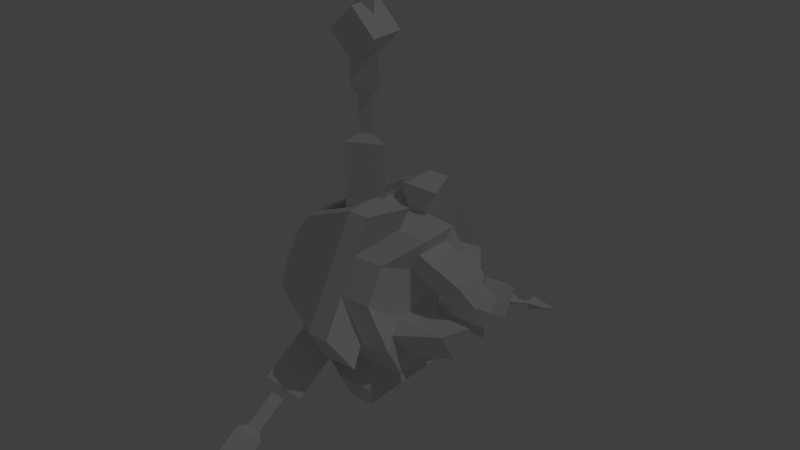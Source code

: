 # Source: drone.blend  (saved by Blender 2.78.0; exported with 4.5.12 LTS)
import bpy
from mathutils import Matrix  # noqa: F401  (used for matrix-valued properties, if any)

bpy.ops.wm.read_factory_settings(use_empty=True)
scene = bpy.context.scene
scene.name = 'Scene'

# ---- collections
col_collection_1 = bpy.data.collections.new('Collection 1'); scene.collection.children.link(col_collection_1)

# ---- materials (node trees are filled in below, after node groups)
mat_material = bpy.data.materials.new('Material')
mat_material.alpha_threshold = 0.0
mat_material.use_transparent_shadow = False
mat_material.roughness = 0.5
mat_material.line_color = (0.0, 0.0, 0.0, 1.0)

# ---- material node trees

# ---- world
world_world = bpy.data.worlds.new('World'); scene.world = world_world
world_world.color = (0.05088, 0.05088, 0.05088)
world_world.use_sun_shadow = False
world_world.sun_shadow_jitter_overblur = 0.0
world_world.cycles.sampling_method = 'NONE'
world_world.cycles.sample_map_resolution = 256

# ---- lights
light_lamp = bpy.data.lights.new('Lamp', 'POINT')
light_lamp.transmission_factor = 0.0
light_lamp.cutoff_distance = 30.0
light_lamp.energy = 100.0
light_lamp.shadow_buffer_clip_start = 1.001
light_lamp.shadow_soft_size = 0.1
light_lamp.shadow_maximum_resolution = 0.006
light_lamp.use_absolute_resolution = True
light_lamp.cycles.use_multiple_importance_sampling = False

# ---- meshes
me_cube = bpy.data.meshes.new('Cube')
me_cube.from_pydata([(0.006677, 0.02166, 0.04295), (-0.06917, -0.02166, 0.08415), (-0.0351, -0.02166, 0.08082), (-0.04325, 0.02166, 0.0623), (-0.05651, 0.02166, 0.1125), (-0.05651, -0.02166, 0.1125), (-0.04325, -0.02166, 0.0623), (0.006677, -0.02166, 0.04295), (-0.06917, 0.02166, 0.08415), (-0.0351, 0.02166, 0.08082), (-0.145, -0.05872, -0.05622), (-0.1412, -0.2335, -0.1506), (-0.1144, -0.2402, -0.139), (-0.145, -0.07779, -0.02318), (-0.1069, -0.06826, -0.0397), (-0.1412, -0.2469, -0.1274), (-0.1383, -0.2357, -0.1468), (-0.1263, -0.3932, -0.2271), (-0.1383, -0.2448, -0.1311), (-0.1202, -0.2402, -0.139), (-0.1025, -0.2504, -0.1215), (-0.1025, -0.2302, -0.1566), (-0.1311, -0.2752, -0.1358), (-0.1311, -0.255, -0.1709), (-0.1311, -0.2257, -0.1072), (-0.1311, -0.2054, -0.1423), (-0.1597, -0.2504, -0.1215), (-0.1597, -0.2302, -0.1566), (-0.1412, -0.1825, -0.1211), (-0.145, -0.1287, -0.09659), (-0.145, -0.1477, -0.06356), (-0.1412, -0.1959, -0.09792), (-0.1069, -0.1382, -0.08008), (-0.1144, -0.1892, -0.1095), (-0.1366, -0.1786, -0.1108), (-0.1366, -0.1424, -0.08992), (-0.1366, -0.1488, -0.07878), (-0.1366, -0.185, -0.09968), (-0.1237, -0.1456, -0.08435), (-0.1237, -0.1818, -0.1053), (-0.1352, -0.3371, -0.2066), (-0.1367, -0.2864, -0.1767), (-0.1174, -0.2912, -0.1683), (-0.1145, -0.3422, -0.1977), (-0.1367, -0.2961, -0.16), (-0.1352, -0.3474, -0.1888), (-0.1306, -0.3272, -0.1921), (-0.1316, -0.3036, -0.1787), (-0.126, -0.305, -0.1763), (-0.1253, -0.3285, -0.1898), (-0.1316, -0.3064, -0.1738), (-0.1306, -0.3298, -0.1875), (-0.145, 0.08005, -0.02395), (-0.1413, 0.2474, -0.127), (-0.1143, 0.2407, -0.1387), (-0.145, 0.06097, -0.05698), (-0.1069, 0.07051, -0.04047), (-0.1413, 0.2339, -0.1504), (-0.1383, 0.2452, -0.1309), (-0.1263, 0.3935, -0.2272), (-0.1383, 0.2361, -0.1466), (-0.1202, 0.2407, -0.1387), (-0.1025, 0.23, -0.1561), (-0.1025, 0.2503, -0.121), (-0.1311, 0.2548, -0.1704), (-0.1311, 0.2751, -0.1353), (-0.1311, 0.2052, -0.1417), (-0.1311, 0.2255, -0.1067), (-0.1597, 0.23, -0.1561), (-0.1597, 0.2503, -0.121), (-0.1413, 0.1964, -0.09758), (-0.145, 0.1482, -0.06328), (-0.145, 0.1291, -0.09632), (-0.1413, 0.1829, -0.1209), (-0.1069, 0.1386, -0.0798), (-0.1143, 0.1897, -0.1093), (-0.1366, 0.1855, -0.09941), (-0.1366, 0.1493, -0.07851), (-0.1366, 0.1428, -0.08965), (-0.1366, 0.179, -0.1106), (-0.1237, 0.1461, -0.08408), (-0.1237, 0.1822, -0.105), (-0.135, 0.3476, -0.189), (-0.1368, 0.2965, -0.1598), (-0.1173, 0.2916, -0.1682), (-0.1149, 0.3425, -0.1977), (-0.1368, 0.2867, -0.1766), (-0.135, 0.3375, -0.2064), (-0.1307, 0.3302, -0.1873), (-0.1316, 0.3067, -0.1737), (-0.126, 0.3053, -0.1761), (-0.125, 0.3288, -0.1897), (-0.1316, 0.3039, -0.1786), (-0.1307, 0.3274, -0.1922), (-0.145, -0.01929, 0.07908), (-0.1413, -0.01369, 0.2778), (-0.1143, -0.0002114, 0.2778), (-0.145, 0.01886, 0.07908), (-0.1069, -0.0002113, 0.07908), (-0.1413, 0.01326, 0.2778), (-0.1383, -0.009279, 0.2778), (-0.1263, 1.508e-05, 0.4543), (-0.1383, 0.008856, 0.2778), (-0.1202, -0.0002114, 0.2778), (-0.1025, 0.02018, 0.2779), (-0.1025, -0.0203, 0.2779), (-0.1311, 0.02018, 0.3065), (-0.1311, -0.0203, 0.3065), (-0.1311, 0.02018, 0.2493), (-0.1311, -0.0203, 0.2493), (-0.1597, 0.02018, 0.2779), (-0.1597, -0.0203, 0.2779), (-0.1413, -0.01369, 0.2189), (-0.145, -0.01929, 0.16), (-0.145, 0.01886, 0.16), (-0.1413, 0.01326, 0.2189), (-0.1069, -0.0002114, 0.16), (-0.1143, -0.0002114, 0.2189), (-0.1366, -0.006646, 0.2103), (-0.1366, -0.006646, 0.1685), (-0.1366, 0.006224, 0.1685), (-0.1366, 0.006223, 0.2103), (-0.1237, -0.0002113, 0.1685), (-0.1237, -0.0002114, 0.2103), (-0.1341, -0.008884, 0.3955), (-0.1363, -0.009203, 0.3366), (-0.1182, -0.0001359, 0.3366), (-0.1165, -6.045e-05, 0.3955), (-0.1363, 0.008931, 0.3366), (-0.1341, 0.008763, 0.3955), (-0.1307, -0.002891, 0.3796), (-0.1316, -0.002904, 0.3525), (-0.126, -0.0001155, 0.3525), (-0.1251, -8.07e-05, 0.3796), (-0.1316, 0.002673, 0.3525), (-0.1307, 0.00273, 0.3796), (-0.1704, 0.08123, -0.01301), (-0.1704, 0.02935, 0.07685), (-0.1704, -0.02935, 0.07685), (-0.1704, -0.08123, -0.01301), (-0.1704, -0.05189, -0.06384), (-0.1704, 0.05189, -0.06384), (-0.111, 0.115, -0.01301), (-0.111, 0.04624, 0.1061), (-0.111, -0.04624, 0.1061), (-0.111, -0.115, -0.01301), (-0.111, -0.06878, -0.0931), (-0.111, 0.06878, -0.0931), (-0.1835, -0.04066, 0.07042), (-0.1835, 0.04066, 0.07042), (-0.1835, -0.04066, -0.07042), (-0.1835, -0.08132, -1.755e-08), (-0.1835, 0.08132, -1.028e-08), (-0.1835, 0.04066, -0.07042), (-0.09789, -0.06498, 0.1125), (-0.09789, 0.06498, 0.1125), (-0.09789, -0.06498, -0.1125), (-0.09789, -0.13, -1.989e-08), (-0.09789, 0.13, -8.27e-09), (-0.09789, 0.06498, -0.1125), (-0.09789, -0.02166, 0.1125), (-0.09789, 0.02166, 0.1125), (-0.09789, -0.08664, -0.07503), (-0.09789, -0.1083, -0.03752), (-0.09789, 0.1083, -0.03752), (-0.09789, 0.08664, -0.07503), (-0.111, -0.03083, 0.1061), (-0.111, 0.03083, 0.1061), (-0.111, -0.07649, -0.07976), (-0.111, -0.1073, -0.02636), (-0.111, 0.1073, -0.02636), (-0.111, 0.07649, -0.07976), (-0.1742, -0.02935, 0.06569), (-0.1742, 0.02935, 0.06569), (-0.1742, -0.04222, -0.05826), (-0.1742, -0.07157, -0.007432), (-0.1742, 0.07157, -0.007432), (-0.1742, 0.04222, -0.05826), (-0.1148, 0.03459, 0.09496), (-0.1148, 0.04624, 0.09496), (-0.1148, -0.09953, -0.01752), (-0.1148, -0.1054, -0.007432), (-0.1148, 0.06494, -0.07744), (-0.1148, 0.05911, -0.08752), (-0.1148, -0.05911, -0.08752), (-0.1148, -0.04624, 0.09496), (-0.1148, 0.1054, -0.007432), (-0.09325, -0.02166, 0.08415), (-0.09325, 0.02166, 0.08415), (-0.09325, -0.06205, -0.06083), (-0.09325, -0.08371, -0.02332), (-0.09325, 0.08371, -0.02332), (-0.09325, 0.06205, -0.06083), (-0.1148, -0.03459, 0.09496), (-0.1148, -0.06494, -0.07744), (-0.1148, 0.09953, -0.01752), (-0.06917, -0.08371, -0.02332), (-0.06917, -0.06205, -0.06083), (-0.05651, 0.08664, -0.07503), (-0.05651, 0.1083, -0.03752), (-0.05651, -0.1083, -0.03752), (-0.05651, -0.08664, -0.07503), (-0.07381, 0.06498, -0.1125), (-0.07381, 0.13, -8.27e-09), (-0.07381, -0.13, -1.989e-08), (-0.07381, -0.06498, -0.1125), (-0.07381, 0.06498, 0.1125), (-0.07381, -0.06498, 0.1125), (0.006677, 0.02637, -0.04023), (-0.06917, 0.08371, -0.02332), (-0.0351, 0.08083, -0.02165), (-0.04325, 0.04313, -0.04991), (-0.04325, 0.06479, -0.01239), (0.006677, 0.04803, -0.002718), (-0.06917, 0.06205, -0.06083), (-0.0351, 0.05917, -0.05917), (0.006677, -0.04803, -0.002718), (-0.0351, -0.05917, -0.05917), (-0.04325, -0.06479, -0.01239), (-0.04325, -0.04313, -0.04991), (0.006677, -0.02637, -0.04023), (-0.0351, -0.08083, -0.02165), (-0.09568, -0.08371, 0.02332), (-0.06161, -0.08083, 0.02165), (-0.09568, -0.06205, 0.06083), (-0.06161, -0.05917, 0.05917), (-0.09568, -0.02166, -0.08415), (-0.09568, 0.02166, -0.08415), (-0.09568, 0.06205, 0.06083), (-0.06161, 0.05917, 0.05917), (-0.09568, 0.08371, 0.02332), (-0.06161, 0.08083, 0.02165), (-0.06161, 0.02166, -0.08082), (-0.06161, -0.02166, -0.08082), (0.01976, 0.00832, 0.0165), (0.01976, -0.00832, 0.0165), (0.01976, 0.01013, -0.01545), (0.01976, 0.01845, -0.001044), (0.01976, -0.01845, -0.001044), (0.01976, -0.01013, -0.01545), (-0.05152, 0.02166, 0.04295), (-0.05152, -0.02166, 0.04295), (-0.05152, 0.02637, -0.04023), (-0.05152, 0.04803, -0.002718), (-0.05152, -0.04803, -0.002718), (-0.05152, -0.02637, -0.04023), (-0.04394, 0.00832, 0.0165), (-0.04394, -0.00832, 0.0165), (-0.04394, 0.01013, -0.01545), (-0.04394, 0.01845, -0.001044), (-0.04394, -0.01845, -0.001044), (-0.04394, -0.01013, -0.01545), (-0.1835, -0.01187, 0.04564), (-0.1835, 0.01187, 0.04564), (-0.1835, -0.03359, -0.0331), (-0.1835, -0.04546, -0.01254), (-0.1835, 0.04546, -0.01254), (-0.1835, 0.03359, -0.0331), (-0.1689, -0.015, 0.01568), (-0.1689, 0.015, 0.01568), (-0.1689, -0.006076, -0.02083), (-0.1689, -0.02108, 0.005154), (-0.1689, 0.02108, 0.005154), (-0.1689, 0.006076, -0.02083), (-0.1935, 0.04876, 0.04662), (-0.1935, 0.06475, 0.01892), (-0.1935, -0.06475, 0.01892), (-0.1935, -0.04876, 0.04662), (-0.1935, 0.016, -0.06554), (-0.1935, -0.016, -0.06554), (-0.1935, 0.03217, 0.03324), (-0.1935, 0.04487, 0.01124), (-0.1935, -0.04487, 0.01124), (-0.1935, -0.03217, 0.03324), (-0.1935, 0.01271, -0.04448), (-0.1935, -0.01271, -0.04448)], [], [(28, 11, 15, 31), (21, 20, 22, 23), (23, 22, 26, 27), (27, 26, 24, 25), (25, 24, 20, 21), (20, 24, 26, 22), (25, 21, 23, 27), (33, 12, 11, 28), (32, 14, 13, 30), (42, 19, 18, 44), (43, 17, 40), (40, 17, 45), (12, 33, 31, 15), (28, 31, 37, 34), (14, 32, 29, 10), (31, 33, 39, 37), (10, 29, 30, 13), (29, 32, 38, 35), (39, 38, 36, 37), (38, 39, 34, 35), (35, 34, 37, 36), (33, 28, 34, 39), (32, 30, 36, 38), (30, 29, 35, 36), (16, 41, 44, 18), (40, 45, 51, 46), (19, 42, 41, 16), (43, 40, 46, 49), (17, 43, 45), (42, 44, 50, 48), (47, 46, 51, 50), (48, 49, 46, 47), (49, 48, 50, 51), (45, 43, 49, 51), (41, 42, 48, 47), (44, 41, 47, 50), (70, 53, 57, 73), (63, 62, 64, 65), (65, 64, 68, 69), (69, 68, 66, 67), (67, 66, 62, 63), (62, 66, 68, 64), (67, 63, 65, 69), (75, 54, 53, 70), (74, 56, 55, 72), (84, 61, 60, 86), (85, 59, 82), (82, 59, 87), (54, 75, 73, 57), (70, 73, 79, 76), (56, 74, 71, 52), (73, 75, 81, 79), (52, 71, 72, 55), (71, 74, 80, 77), (81, 80, 78, 79), (80, 81, 76, 77), (77, 76, 79, 78), (75, 70, 76, 81), (74, 72, 78, 80), (72, 71, 77, 78), (58, 83, 86, 60), (82, 87, 93, 88), (61, 84, 83, 58), (85, 82, 88, 91), (59, 85, 87), (84, 86, 92, 90), (89, 88, 93, 92), (90, 91, 88, 89), (91, 90, 92, 93), (87, 85, 91, 93), (83, 84, 90, 89), (86, 83, 89, 92), (112, 95, 99, 115), (105, 104, 106, 107), (107, 106, 110, 111), (111, 110, 108, 109), (109, 108, 104, 105), (104, 108, 110, 106), (109, 105, 107, 111), (117, 96, 95, 112), (116, 98, 97, 114), (126, 103, 102, 128), (127, 101, 124), (124, 101, 129), (96, 117, 115, 99), (112, 115, 121, 118), (98, 116, 113, 94), (115, 117, 123, 121), (94, 113, 114, 97), (113, 116, 122, 119), (123, 122, 120, 121), (122, 123, 118, 119), (119, 118, 121, 120), (117, 112, 118, 123), (116, 114, 120, 122), (114, 113, 119, 120), (100, 125, 128, 102), (124, 129, 135, 130), (103, 126, 125, 100), (127, 124, 130, 133), (101, 127, 129), (126, 128, 134, 132), (131, 130, 135, 134), (132, 133, 130, 131), (133, 132, 134, 135), (129, 127, 133, 135), (125, 126, 132, 131), (128, 125, 131, 134), (14, 10, 13), (56, 52, 55), (98, 94, 97), (265, 264, 149, 152), (267, 148, 252, 273), (138, 137, 149, 148), (140, 139, 151, 150), (136, 141, 153, 152), (166, 144, 154, 160), (168, 146, 156, 162), (170, 142, 158, 164), (146, 140, 150, 156), (141, 147, 159, 153), (144, 138, 148, 154), (139, 145, 157, 151), (142, 136, 152, 158), (137, 143, 155, 149), (169, 145, 181, 180), (163, 169, 180, 190), (167, 143, 179, 178), (147, 171, 165, 159), (170, 164, 191, 195), (145, 169, 163, 157), (141, 136, 176, 177), (143, 167, 161, 155), (165, 171, 182, 192), (139, 140, 174, 175), (137, 138, 172, 173), (142, 170, 195, 186), (173, 172, 185, 193, 178, 179), (177, 176, 186, 195, 182, 183), (175, 174, 184, 194, 180, 181), (182, 195, 191, 192), (180, 194, 189, 190), (178, 193, 187, 188), (168, 162, 189, 194), (171, 147, 183, 182), (161, 167, 178, 188), (140, 146, 184, 174), (166, 160, 187, 193), (147, 141, 177, 183), (138, 144, 185, 172), (145, 139, 175, 181), (144, 166, 193, 185), (136, 142, 186, 176), (143, 137, 173, 179), (146, 168, 194, 184), (157, 163, 200, 204), (163, 190, 196, 200), (160, 154, 207, 5), (154, 157, 204, 207), (162, 156, 205, 201), (159, 165, 198, 202), (187, 160, 5, 1), (191, 164, 199, 209), (165, 192, 214, 198), (155, 161, 4, 206), (156, 159, 202, 205), (158, 155, 206, 203), (192, 191, 209, 214), (189, 162, 201, 197), (188, 187, 1, 8), (190, 189, 197, 196), (164, 158, 203, 199), (3, 6, 7, 0), (6, 3, 9, 2), (1, 2, 9, 8), (161, 188, 8, 4), (211, 212, 213, 208), (212, 211, 215, 210), (209, 210, 215, 214), (218, 219, 220, 216), (219, 218, 221, 217), (197, 217, 221, 196), (6, 225, 241), (222, 223, 225, 224), (229, 3, 240), (228, 229, 231, 230), (232, 211, 242), (227, 232, 233, 226), (216, 220, 239, 238), (208, 213, 237, 236), (0, 7, 235, 234), (239, 220, 245, 251), (234, 235, 247, 246), (235, 7, 241, 247), (216, 238, 250, 244), (236, 237, 249, 248), (0, 234, 246, 240), (237, 213, 243, 249), (238, 239, 251, 250), (208, 236, 248, 242), (6, 241, 7), (216, 244, 218), (219, 245, 220), (208, 242, 211), (212, 243, 213), (0, 240, 3), (247, 250, 251, 248, 249, 246), (250, 247, 241, 244), (243, 240, 246, 249), (245, 242, 248, 251), (223, 218, 244), (212, 231, 243), (219, 233, 245), (229, 240, 243, 231), (232, 242, 245, 233), (196, 221, 223, 222), (1, 224, 225, 2), (8, 9, 229, 228), (209, 230, 231, 210), (214, 215, 232, 227), (197, 226, 233, 217), (207, 204, 222, 224), (203, 206, 228, 230), (205, 202, 227, 226), (196, 222, 204, 200), (205, 226, 197, 201), (202, 198, 214, 227), (203, 230, 209, 199), (206, 4, 8, 228), (207, 224, 1, 5), (223, 244, 241, 225), (6, 2, 225), (229, 9, 3), (232, 215, 211), (223, 221, 218), (212, 210, 231), (219, 217, 233), (265, 152, 256, 271), (152, 153, 257, 256), (150, 151, 255, 254), (148, 149, 253, 252), (269, 150, 254, 275), (257, 274, 263), (274, 275, 260, 263), (273, 258, 261, 272), (256, 257, 263, 262), (254, 255, 261, 260), (252, 253, 259, 258), (254, 260, 275), (255, 272, 261), (270, 271, 262, 259), (153, 268, 274, 257), (268, 269, 275, 274), (149, 264, 270, 253), (264, 265, 271, 270), (151, 266, 272, 255), (266, 267, 273, 272), (267, 266, 151, 148), (150, 153, 159, 156), (148, 151, 157, 154), (269, 268, 153, 150), (152, 149, 155, 158), (256, 262, 271), (253, 270, 259), (273, 252, 258), (259, 262, 263, 260, 261, 258)])
me_cube.materials.append(mat_material)
me_cube.use_remesh_preserve_volume = False
me_cube.use_remesh_preserve_attributes = False
me_cube.use_mirror_vertex_groups = False
me_cube.use_paint_bone_selection = False
me_cube.use_paint_mask_vertex = True
me_cube.update()
arm_armature = bpy.data.armatures.new('Armature')  # bones are not reproduced

# ---- objects
ob_armature = bpy.data.objects.new('Armature', arm_armature)
ob_awk = bpy.data.objects.new('awk', me_cube)
ob_lamp = bpy.data.objects.new('Lamp', light_lamp)

# ---- transforms, parenting, visibility, modifiers, constraints
ob_armature.location = (0.0, 0.0, 0.0)
ob_armature.show_in_front = True
ob_armature.lineart.crease_threshold = 0.0
ob_awk.parent = ob_armature
ob_awk.location = (0.0, 0.0, 0.0)
ob_awk.lock_rotations_4d = False
ob_awk.empty_display_type = 'ARROWS'
ob_awk.lineart.crease_threshold = 0.0
_vg = ob_awk.vertex_groups.new(name='root')
for _i, _w in zip([0, 1, 2, 3, 4, 5, 6, 7, 8, 9, 136, 137, 138, 139, 140, 141, 142, 143, 144, 145, 146, 147, 148, 149, 150, 151, 152, 153, 154, 155, 156, 157, 158, 159, 160, 161, 162, 163, 164, 165, 166, 167, 168, 169, 170, 171, 172, 173, 174, 175, 176, 177, 178, 179, 180, 181, 182, 183, 184, 185, 186, 187, 188, 189, 190, 191, 192, 193, 194, 195, 196, 197, 198, 199, 200, 201, 202, 203, 204, 205, 206, 207, 208, 209, 210, 211, 212, 213, 214, 215, 216, 217, 218, 219, 220, 221, 222, 223, 224, 225, 226, 227, 228, 229, 230, 231, 232, 233, 234, 235, 236, 237, 238, 239, 240, 241, 242, 243, 244, 245, 246, 247, 248, 249, 250, 251, 252, 253, 254, 255, 256, 257, 258, 259, 260, 261, 262, 263, 264, 265, 266, 267, 268, 269, 270, 271, 272, 273, 274, 275], [1.0, 1.0, 1.0, 1.0, 1.0, 1.0, 1.0, 1.0, 1.0, 1.0, 1.0, 1.0, 1.0, 1.0, 1.0, 1.0, 1.0, 1.0, 1.0, 1.0, 1.0, 1.0, 1.0, 1.0, 1.0, 1.0, 1.0, 1.0, 1.0, 1.0, 1.0, 1.0, 1.0, 0.9999, 1.0, 1.0, 1.0, 1.0, 1.0, 1.0, 1.0, 1.0, 1.0, 1.0, 1.0, 1.0, 1.0, 1.0, 1.0, 1.0, 1.0, 1.0, 1.0, 1.0, 1.0, 1.0, 1.0, 1.0, 1.0, 1.0, 1.0, 1.0, 1.0, 1.0, 1.0, 1.0, 1.0, 1.0, 1.0, 1.0, 1.0, 1.0, 1.0, 1.0, 1.0, 1.0, 0.9999, 1.0, 1.0, 1.0, 1.0, 1.0, 1.0, 1.0, 1.0, 1.0, 1.0, 1.0, 1.0, 1.0, 1.0, 1.0, 1.0, 1.0, 1.0, 1.0, 1.0, 1.0, 1.0, 1.0, 1.0, 1.0, 1.0, 1.0, 1.0, 1.0, 1.0, 1.0, 1.0, 1.0, 1.0, 1.0, 1.0, 1.0, 1.0, 1.0, 1.0, 1.0, 1.0, 1.0, 1.0, 1.0, 1.0, 1.0, 1.0, 1.0, 1.0, 1.0, 1.0, 1.0, 1.0, 1.0, 1.0, 1.0, 1.0, 1.0, 1.0, 1.0, 1.0, 1.0, 1.0, 1.0, 1.0, 1.0, 1.0, 1.0, 1.0, 1.0, 1.0, 1.0]): _vg.add([_i], _w, 'REPLACE')
_vg = ob_awk.vertex_groups.new(name='b1')
for _i, _w in zip([94, 95, 96, 97, 98, 99, 104, 105, 106, 107, 108, 109, 110, 111, 112, 113, 114, 115, 116, 117, 118, 119, 120, 121, 122, 123], [1.0, 1.0, 1.0, 1.0, 0.9998, 1.0, 1.0, 1.0, 1.0, 1.0, 1.0, 1.0, 1.0, 1.0, 1.0, 1.0, 1.0, 1.0, 1.0, 0.9968, 1.0, 1.0, 1.0, 1.0, 1.0, 0.9955]): _vg.add([_i], _w, 'REPLACE')
_vg = ob_awk.vertex_groups.new(name='b2')
for _i, _w in zip([100, 101, 102, 103, 124, 125, 126, 127, 128, 129, 130, 131, 132, 133, 134, 135], [0.9998, 1.0, 1.0, 1.0, 1.0, 1.0, 1.0, 1.0, 1.0, 1.0, 1.0, 0.9951, 1.0, 1.0, 1.0, 1.0]): _vg.add([_i], _w, 'REPLACE')
_vg = ob_awk.vertex_groups.new(name='c1')
for _i, _w in zip([52, 53, 54, 55, 56, 57, 62, 63, 64, 65, 66, 67, 68, 69, 70, 71, 72, 73, 74, 75, 76, 77, 78, 79, 80, 81], [1.0, 1.0, 1.0, 0.9998, 1.0, 1.0, 1.0, 1.0, 1.0, 1.0, 1.0, 1.0, 1.0, 1.0, 1.0, 1.0, 1.0, 1.0, 1.0, 1.0, 1.0, 1.0, 1.0, 1.0, 1.0, 1.0]): _vg.add([_i], _w, 'REPLACE')
_vg = ob_awk.vertex_groups.new(name='c2')
_vg.add([58, 59, 60, 61, 82, 83, 84, 85, 86, 87, 88, 89, 90, 91, 92, 93], 1.0, 'REPLACE')
_vg = ob_awk.vertex_groups.new(name='a1')
for _i, _w in zip([10, 11, 12, 13, 14, 15, 16, 18, 19, 20, 21, 22, 23, 24, 25, 26, 27, 28, 29, 30, 31, 32, 33, 34, 35, 36, 37, 38, 39, 52, 53, 54, 55, 56, 57, 58, 60, 61, 62, 63, 64, 65, 66, 67, 68, 69, 70, 71, 72, 73, 74, 75, 76, 77, 78, 79, 80, 81, 83, 84, 86, 94, 95, 96, 97, 98, 99, 100, 102, 103, 104, 105, 106, 107, 108, 109, 110, 111, 112, 113, 114, 115, 116, 117, 118, 119, 120, 121, 122, 123], [1.0, 0.9999, 1.0, 1.0, 1.0, 1.0, 0.0, 0.0, 0.0, 1.0, 1.0, 1.0, 1.0, 1.0, 1.0, 1.0, 1.0, 1.0, 1.0, 1.0, 1.0, 1.0, 1.0, 1.0, 1.0, 1.0, 1.0, 1.0, 1.0, 0.0, 0.0, 0.0, 0.0, 0.0, 0.0, 0.0, 0.0, 0.0, 0.0, 0.0, 0.0, 0.0, 0.0, 0.0, 0.0, 0.0, 0.0, 0.0, 0.0, 0.0, 0.0, 0.0, 0.0, 0.0, 0.0, 0.0, 0.0, 0.0, 0.0, 0.0, 0.0, 0.0, 0.0, 0.0, 0.0, 0.0, 0.0, 0.0, 0.0, 0.0, 0.0, 0.0, 0.0, 0.0, 0.0, 0.0, 0.0, 0.0, 0.0, 0.0, 0.0, 0.0, 0.0, 0.0, 0.0, 0.0, 0.0, 0.0, 0.0, 0.0]): _vg.add([_i], _w, 'REPLACE')
_vg = ob_awk.vertex_groups.new(name='a2')
for _i, _w in zip([16, 17, 18, 19, 40, 41, 42, 43, 44, 45, 46, 47, 48, 49, 50, 51, 53, 54, 57, 58, 59, 60, 61, 62, 63, 64, 65, 66, 67, 68, 69, 82, 83, 84, 85, 86, 87, 88, 89, 90, 91, 92, 93, 95, 96, 99, 100, 101, 102, 103, 104, 105, 106, 107, 108, 109, 110, 111, 112, 115, 117, 118, 121, 123, 124, 125, 126, 127, 128, 129, 130, 131, 132, 133, 134, 135], [1.0, 1.0, 1.0, 1.0, 1.0, 1.0, 1.0, 1.0, 1.0, 1.0, 1.0, 1.0, 1.0, 1.0, 1.0, 1.0, 0.0, 0.0, 0.0, 0.0, 0.0, 0.0, 0.0, 0.0, 0.0, 0.0, 0.0, 0.0, 0.0, 0.0, 0.0, 0.0, 0.0, 0.0, 0.0, 0.0, 0.0, 0.0, 0.0, 0.0, 0.0, 0.0, 0.0, 0.0, 0.0, 0.0, 0.0, 0.0, 0.0, 0.0, 0.0, 0.0, 0.0, 0.0, 0.0, 0.0, 0.0, 0.0, 0.0, 0.0, 0.0, 0.0, 0.0, 0.0, 0.0, 0.0, 0.0, 0.0, 0.0, 0.0, 0.0, 0.0, 0.0, 0.0, 0.0, 0.0]): _vg.add([_i], _w, 'REPLACE')
_vg = ob_awk.vertex_groups.new(name='yn1')
_vg = ob_awk.vertex_groups.new(name='yn2')
_m = ob_awk.modifiers.new('Armature', 'ARMATURE')
_m.object = ob_armature
ob_lamp.location = (4.076, 1.005, 5.904)
ob_lamp.rotation_euler = (0.6503, 0.05522, 1.866)
ob_lamp.lock_rotations_4d = False
ob_lamp.empty_display_type = 'ARROWS'
ob_lamp.color = (0.0, 0.0, 0.0, 0.0)
ob_lamp.lineart.crease_threshold = 0.0

# ---- collection membership
col_collection_1.objects.link(ob_armature)
col_collection_1.objects.link(ob_awk)
col_collection_1.objects.link(ob_lamp)

# ---- scene / render settings (as saved in the file)
scene.frame_start = 1; scene.frame_end = 250; scene.frame_set(0)
scene.render.engine = 'BLENDER_EEVEE_NEXT'
scene.render.resolution_percentage = 50
scene.render.dither_intensity = 0.0
scene.cycles.use_denoising = False
scene.cycles.samples = 10
scene.cycles.sampling_pattern = 'TABULATED_SOBOL'
scene.cycles.light_sampling_threshold = 0.0
scene.cycles.use_adaptive_sampling = False
scene.cycles.use_light_tree = False
scene.cycles.blur_glossy = 0.0
scene.cycles.volume_bounces = 1
scene.cycles.pixel_filter_type = 'GAUSSIAN'
scene.cycles.sample_clamp_indirect = 0.0
scene.view_settings.view_transform = 'Standard'
bpy.context.view_layer.update()

# ---- added for rendering (the .blend has no active camera): camera
cam_auto = bpy.data.cameras.new('AutoCamera')
cam_auto.lens = 50.0
cam_auto.sensor_width = 36.0
cam_auto.clip_end = 1000.0
ob_auto_camera = bpy.data.objects.new('AutoCamera', cam_auto)
scene.collection.objects.link(ob_auto_camera)
ob_auto_camera.location = (0.577232, -0.796899, 0.60607)
ob_auto_camera.rotation_euler = (1.09748, -7.21219e-08, 0.694738)
scene.camera = ob_auto_camera
bpy.context.view_layer.update()
